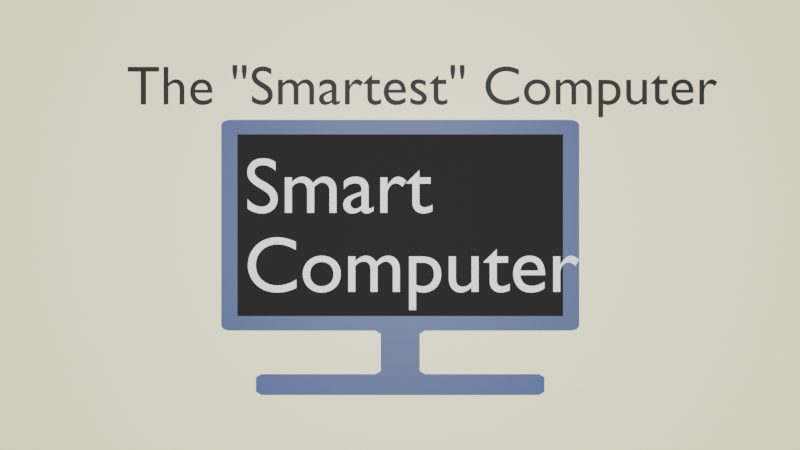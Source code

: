 # Source: Smart_Computer.blend  (saved by Blender 2.90.8; exported with 4.5.12 LTS)
import bpy
from mathutils import Matrix  # noqa: F401  (used for matrix-valued properties, if any)

bpy.ops.wm.read_factory_settings(use_empty=True)
scene = bpy.context.scene
scene.name = 'Scene'

# ---- collections
col_collection = bpy.data.collections.new('Collection'); scene.collection.children.link(col_collection)

# ---- materials (node trees are filled in below, after node groups)
mat_material_004 = bpy.data.materials.new('Material.004')
mat_material_004.use_transparent_shadow = False
mat_material_002 = bpy.data.materials.new('Material.002')
mat_material_002.use_transparent_shadow = False
mat_material_001 = bpy.data.materials.new('Material.001')
mat_material_001.use_transparent_shadow = False
mat_material_003 = bpy.data.materials.new('Material.003')
mat_material_003.use_transparent_shadow = False

# ---- material node trees
mat_material_004.use_nodes = True; mat_material_004.node_tree.nodes.clear()
_N = mat_material_004.node_tree.nodes; _L = mat_material_004.node_tree.links
n0 = _N.new('ShaderNodeBsdfPrincipled'); n0.name = 'Principled BSDF'; n0.location = (10, 300)
n0.distribution = 'GGX'
n0.subsurface_method = 'BURLEY'
n0.inputs[0].default_value = (1.0, 0.9251, 0.6336, 1.0)
n0.inputs[2].default_value = 0.4888
n0.inputs[3].default_value = 1.45
n0.inputs[27].default_value = (0.0, 0.0, 0.0, 1.0)
n0.inputs[28].default_value = 1.0
n1 = _N.new('ShaderNodeOutputMaterial'); n1.name = 'Material Output'; n1.location = (300, 300)
_L.new(n0.outputs[0], n1.inputs[0])
n1.is_active_output = True
mat_material_002.use_nodes = True; mat_material_002.node_tree.nodes.clear()
_N = mat_material_002.node_tree.nodes; _L = mat_material_002.node_tree.links
n0 = _N.new('ShaderNodeBsdfPrincipled'); n0.name = 'Principled BSDF'; n0.location = (10, 300)
n0.distribution = 'GGX'
n0.subsurface_method = 'BURLEY'
n0.inputs[0].default_value = (0.02529, 0.06846, 0.2039, 1.0)
n0.inputs[3].default_value = 1.45
n0.inputs[27].default_value = (0.0, 0.0, 0.0, 1.0)
n0.inputs[28].default_value = 1.0
n1 = _N.new('ShaderNodeOutputMaterial'); n1.name = 'Material Output'; n1.location = (300, 300)
_L.new(n0.outputs[0], n1.inputs[0])
n1.is_active_output = True
mat_material_001.use_nodes = True; mat_material_001.node_tree.nodes.clear()
_N = mat_material_001.node_tree.nodes; _L = mat_material_001.node_tree.links
n0 = _N.new('ShaderNodeBsdfPrincipled'); n0.name = 'Principled BSDF'; n0.location = (10, 300)
n0.distribution = 'GGX'
n0.subsurface_method = 'BURLEY'
n0.inputs[0].default_value = (0.0, 0.0, 0.0, 1.0)
n0.inputs[2].default_value = 0.8202
n0.inputs[3].default_value = 1.45
n0.inputs[27].default_value = (0.0, 0.0, 0.0, 1.0)
n0.inputs[28].default_value = 1.0
n1 = _N.new('ShaderNodeOutputMaterial'); n1.name = 'Material Output'; n1.location = (300, 300)
_L.new(n0.outputs[0], n1.inputs[0])
n1.is_active_output = True
mat_material_003.use_nodes = True; mat_material_003.node_tree.nodes.clear()
_N = mat_material_003.node_tree.nodes; _L = mat_material_003.node_tree.links
n0 = _N.new('ShaderNodeBsdfPrincipled'); n0.name = 'Principled BSDF'; n0.location = (10, 300)
n0.distribution = 'GGX'
n0.subsurface_method = 'BURLEY'
n0.inputs[0].default_value = (0.0, 0.0, 0.0, 1.0)
n0.inputs[2].default_value = 0.6685
n0.inputs[3].default_value = 1.45
n0.inputs[27].default_value = (0.0, 0.0, 0.0, 1.0)
n0.inputs[28].default_value = 1.0
n1 = _N.new('ShaderNodeOutputMaterial'); n1.name = 'Material Output'; n1.location = (300, 300)
_L.new(n0.outputs[0], n1.inputs[0])
n1.is_active_output = True

# ---- world
world_world = bpy.data.worlds.new('World'); scene.world = world_world
world_world.use_nodes = True; world_world.node_tree.nodes.clear()
_N = world_world.node_tree.nodes; _L = world_world.node_tree.links
n0 = _N.new('ShaderNodeOutputWorld'); n0.name = 'World Output'; n0.location = (300, 300)
n1 = _N.new('ShaderNodeBackground'); n1.name = 'Background'; n1.location = (10, 300)
n1.inputs[0].default_value = (0.05088, 0.05088, 0.05088, 1.0)
_L.new(n1.outputs[0], n0.inputs[0])
n0.is_active_output = True
world_world.color = (0.05088, 0.05088, 0.05088)
world_world.use_sun_shadow = False
world_world.sun_shadow_jitter_overblur = 0.0

# ---- cameras
cam_camera = bpy.data.cameras.new('Camera')
cam_camera.clip_end = 100.0
cam_camera.ortho_scale = 7.314

# ---- lights
light_light = bpy.data.lights.new('Light', 'POINT')
light_light.transmission_factor = 0.0
light_light.use_shadow = False
light_light.energy = 1000.0
light_light.shadow_soft_size = 0.1
light_light.shadow_maximum_resolution = 0.006
light_light.use_absolute_resolution = True

# ---- meshes
me_plane = bpy.data.meshes.new('Plane')
me_plane.from_pydata([(-1.0, -1.0, 0.0), (1.0, -1.0, 0.0), (-1.0, 1.0, 0.0), (1.0, 1.0, 0.0)], [], [(0, 1, 3, 2)])
_uv = me_plane.uv_layers.new(name='UVMap')
_uv.uv.foreach_set('vector', [0.0, 0.0, 1.0, 0.0, 1.0, 1.0, 0.0, 1.0])
me_plane.materials.append(mat_material_004)
me_plane.use_remesh_fix_poles = True
me_plane.use_remesh_preserve_attributes = False
me_plane.use_mirror_vertex_groups = False
me_plane.update()
me_plane_001 = bpy.data.meshes.new('Plane.001')
me_plane_001.from_pydata([(-1.0, 0.07877, 3.553e-15), (-0.9699, 0.1089, 3.446e-15), (-1.0, 0.139, 3.433e-15), (-1.0, -0.139, 3.433e-15), (-0.9699, -0.1089, 3.446e-15), (-1.0, -0.07877, 3.553e-15), (1.03, -0.1089, 7.706e-10), (1.0, -0.07877, -3.553e-15), (0.9699, -0.1089, -3.446e-15), (1.0, -0.139, -3.433e-15), (1.0, 0.139, -3.433e-15), (0.9699, 0.1089, -3.446e-15), (1.0, 0.07877, -3.553e-15), (1.03, 0.1089, 7.706e-10), (1.611, -0.07877, 1.057e-08), (1.611, -0.139, 1.057e-08), (1.581, -0.1089, 1.057e-08), (1.581, 0.1089, 1.057e-08), (1.611, 0.139, 1.057e-08), (1.611, 0.07877, 1.057e-08), (1.443, -0.1089, 1.057e-08), (1.413, -0.139, 1.057e-08), (1.383, -0.1089, 9.804e-09), (1.383, 0.1089, 9.804e-09), (1.413, 0.139, 1.057e-08), (1.443, 0.1089, 1.057e-08), (1.611, -0.7758, 1.057e-08), (1.581, -0.8059, 1.057e-08), (1.611, -0.7758, 1.057e-08), (1.611, 0.7758, 1.057e-08), (1.581, 0.8059, 1.057e-08), (1.611, 0.7758, 1.057e-08), (1.443, -0.8059, 1.057e-08), (1.413, -0.7758, 1.057e-08), (1.413, -0.7758, 1.057e-08), (1.413, 0.7758, 1.057e-08), (1.413, 0.7758, 1.057e-08), (1.443, 0.8059, 1.057e-08), (-0.9564, -1.0, 0.0), (-0.9794, -0.9905, 3.803e-17), (-0.9905, -0.9794, 8.202e-17), (-1.0, -0.9564, 1.738e-16), (1.0, -0.9564, -1.738e-16), (0.9905, -0.9794, -8.202e-17), (0.9794, -0.9905, -3.803e-17), (0.9564, -1.0, 0.0), (-0.9905, 0.9794, 8.202e-17), (-1.0, 0.9564, 1.738e-16), (-0.9794, 0.9905, 3.803e-17), (-0.9564, 1.0, 0.0), (0.9564, 1.0, 0.0), (0.9794, 0.9905, -3.803e-17), (0.9905, 0.9794, -8.202e-17), (1.0, 0.9564, -1.738e-16)], [], [(5, 4, 8, 7, 12, 11, 1, 0), (24, 25, 23), (18, 17, 25, 24, 35, 37, 30, 29), (15, 14, 19, 18, 29, 31, 26, 28), (21, 20, 16, 15, 28, 27, 32, 34), (37, 36, 33, 32, 27, 26, 31, 30), (0, 1, 2), (3, 4, 5), (6, 7, 8, 9), (10, 11, 12, 13), (14, 15, 16), (17, 18, 19), (20, 21, 22), (26, 27, 28), (29, 30, 31), (32, 33, 34), (35, 36, 37), (2, 1, 11, 10, 53, 52, 51, 50, 49, 48, 46, 47), (35, 24, 23, 13, 12, 7, 6, 22, 21, 34, 33, 36), (41, 40, 39, 38, 45, 44, 43, 42, 9, 8, 4, 3)])
_uv = me_plane_001.uv_layers.new(name='UVMap')
_uv.uv.foreach_set('vector', [0.0, 0.4606, 0.01506, 0.4456, 0.9849, 0.4456, 1.0, 0.4606, 1.0, 0.5394, 0.9849, 0.5544, 0.01506, 0.5544, 0.0, 0.5394, 1.0, 0.5544, 0.0, 0.0, 1.0, 0.5544, 0.0, 0.0, 0.0, 0.0, 0.0, 0.0, 0.0, 0.0, 0.0, 0.0, 0.0, 0.0, 0.0, 0.0, 0.0, 0.0, 0.0, 0.0, 0.0, 0.0, 0.0, 0.0, 0.0, 0.0, 0.0, 0.0, 0.0, 0.0, 0.0, 0.0, 0.0, 0.0, 0.0, 0.0, 0.0, 0.0, 0.0, 0.0, 0.0, 0.0, 0.0, 0.0, 0.0, 0.0, 0.0, 0.0, 0.0, 0.0, 1.0, 0.5544, 1.0, 0.5524, 1.0, 0.4476, 1.0, 0.4456, 1.0, 0.4456, 1.0, 0.4476, 1.0, 0.5524, 1.0, 0.5544, 0.0, 0.5394, 0.01506, 0.5544, 0.0, 0.5695, 0.0, 0.4305, 0.01506, 0.4456, 0.0, 0.4606, 1.0, 0.4456, 1.0, 0.4606, 0.9849, 0.4456, 1.0, 0.4305, 1.0, 0.5695, 0.9849, 0.5544, 1.0, 0.5394, 1.0, 0.5544, 0.0, 0.0, 0.0, 0.0, 0.0, 0.0, 0.0, 0.0, 0.0, 0.0, 0.0, 0.0, 0.0, 0.0, 0.0, 0.0, 1.0, 0.4456, 0.0, 0.0, 1.0, 0.4456, 0.0, 0.0, 0.0, 0.0, 0.0, 0.0, 1.0, 0.5524, 0.0, 0.0, 1.0, 0.4476, 1.0, 0.4456, 0.0, 0.0, 1.0, 0.5544, 1.0, 0.5544, 0.0, 0.5695, 0.01506, 0.5544, 0.9849, 0.5544, 1.0, 0.5695, 1.0, 0.9782, 0.9952, 0.9897, 0.9897, 0.9952, 0.9782, 1.0, 0.0218, 1.0, 0.01029, 0.9952, 0.004769, 0.9897, 0.0, 0.9782, 1.0, 0.5544, 1.0, 0.5544, 1.0, 0.5544, 1.0, 0.5544, 1.0, 0.5394, 1.0, 0.4606, 1.0, 0.4456, 1.0, 0.4456, 1.0, 0.4456, 1.0, 0.4456, 1.0, 0.4456, 1.0, 0.5544, 0.0, 0.0218, 0.004769, 0.01029, 0.01029, 0.004769, 0.0218, 0.0, 0.9782, 0.0, 0.9897, 0.004769, 0.9952, 0.01029, 1.0, 0.0218, 1.0, 0.4305, 0.9849, 0.4456, 0.01506, 0.4456, 0.0, 0.4305])
me_plane_001.materials.append(mat_material_002)
me_plane_001.use_remesh_fix_poles = True
me_plane_001.use_remesh_preserve_attributes = False
me_plane_001.use_mirror_vertex_groups = False
me_plane_001.update()
me_plane_002 = bpy.data.meshes.new('Plane.002')
me_plane_002.from_pydata([(-1.0, -1.0, 0.0), (1.0, -1.0, 0.0), (-1.0, 1.0, 0.0), (1.0, 1.0, 0.0)], [], [(0, 1, 3, 2)])
_uv = me_plane_002.uv_layers.new(name='UVMap')
_uv.uv.foreach_set('vector', [0.0, 0.0, 1.0, 0.0, 1.0, 1.0, 0.0, 1.0])
me_plane_002.materials.append(mat_material_001)
me_plane_002.use_remesh_fix_poles = True
me_plane_002.use_remesh_preserve_attributes = False
me_plane_002.use_mirror_vertex_groups = False
me_plane_002.update()

# ---- curves / text
txt_text = bpy.data.curves.new('Text', 'FONT')
txt_text.dimensions = '2D'
txt_text.body = 'Smart\nComputer'
txt_text.use_path_clamp = True
txt_text.offset_x = -2.0
txt_text.offset_y = 0.2724
txt_text_001 = bpy.data.curves.new('Text.001', 'FONT')
txt_text_001.dimensions = '2D'
txt_text_001.body = 'The "Smartest" Computer'
txt_text_001.materials.append(mat_material_003)
txt_text_001.use_path_clamp = True
txt_text_001.offset_x = -5.078
txt_text_001.offset_y = -0.2567

# ---- objects
ob_light = bpy.data.objects.new('Light', light_light)
ob_camera = bpy.data.objects.new('Camera', cam_camera)
ob_plane = bpy.data.objects.new('Plane', me_plane)
ob_plane_001 = bpy.data.objects.new('Plane.001', me_plane_001)
ob_plane_002 = bpy.data.objects.new('Plane.002', me_plane_002)
ob_text = bpy.data.objects.new('Text', txt_text)
ob_text_001 = bpy.data.objects.new('Text.001', txt_text_001)

# ---- transforms, parenting, visibility, modifiers, constraints
ob_light.location = (4.076, 0.02821, 0.03775)
ob_light.rotation_euler = (0.6503, 0.05522, 1.866)
ob_light.lock_rotations_4d = False
ob_light.empty_display_type = 'ARROWS'
ob_light.color = (0.0, 0.0, 0.0, 0.0)
ob_light.lineart.crease_threshold = 0.0
ob_camera.location = (3.039, 0.0, -6.45e-16)
ob_camera.rotation_euler = (1.571, -0.0, 1.571)
ob_camera.lock_rotations_4d = False
ob_camera.empty_display_type = 'ARROWS'
ob_camera.color = (0.0, 0.0, 0.0, 0.0)
ob_camera.display_type = 'WIRE'
ob_camera.lineart.crease_threshold = 0.0
ob_plane.location = (-0.5857, 0.0, 0.0)
ob_plane.rotation_euler = (-0.0, 1.571, 0.0)
ob_plane.scale = (3.931, 6.677, 3.98e-07)
ob_plane.lineart.crease_threshold = 0.0
ob_plane_001.location = (-0.3603, 0.0, 0.0)
ob_plane_001.rotation_euler = (-0.0, 1.571, 0.0)
ob_plane_001.scale = (0.3224, 0.5476, 3.264e-08)
ob_plane_001.lineart.crease_threshold = 0.0
ob_plane_002.location = (-0.3306, 0.0, 0.0)
ob_plane_002.rotation_euler = (-0.0, 1.571, 0.0)
ob_plane_002.scale = (0.2755, 0.4937, 2.789e-08)
ob_plane_002.lineart.crease_threshold = 0.0
ob_text.location = (-0.2916, 0.0056, -0.02737)
ob_text.rotation_euler = (1.571, -4.371e-08, 1.571)
ob_text.scale = (0.2369, 0.2369, 1.412e-08)
ob_text.lineart.crease_threshold = 0.0
ob_text_001.location = (-0.3603, 0.0234, 0.4126)
ob_text_001.rotation_euler = (1.571, -4.371e-08, 1.571)
ob_text_001.scale = (0.1694, 0.1694, 1.01e-08)
ob_text_001.lineart.crease_threshold = 0.0

# ---- collection membership
col_collection.objects.link(ob_light)
col_collection.objects.link(ob_camera)
col_collection.objects.link(ob_plane)
col_collection.objects.link(ob_plane_001)
col_collection.objects.link(ob_plane_002)
col_collection.objects.link(ob_text)
col_collection.objects.link(ob_text_001)

# ---- scene / render settings (as saved in the file)
scene.camera = ob_camera
scene.frame_start = 1; scene.frame_end = 250; scene.frame_set(2)
scene.render.engine = 'BLENDER_EEVEE_NEXT'
scene.cycles.use_denoising = False
scene.cycles.samples = 128
scene.cycles.sampling_pattern = 'TABULATED_SOBOL'
scene.cycles.use_adaptive_sampling = False
scene.cycles.use_light_tree = False
scene.view_settings.view_transform = 'Filmic'
bpy.context.view_layer.update()
